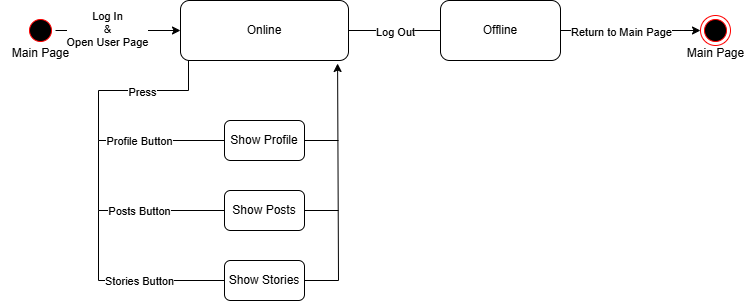

The diagram above was exported from draw.io. Its source (the exported page's mxGraphModel, read from the mxfile embedded in the PNG):
<mxGraphModel dx="880" dy="434" grid="1" gridSize="10" guides="1" tooltips="1" connect="1" arrows="1" fold="1" page="1" pageScale="1" pageWidth="827" pageHeight="1169" math="0" shadow="0">
  <root>
    <mxCell id="0" />
    <mxCell id="1" parent="0" />
    <mxCell id="Nie33L1LGUIJ3v2TZJb5-2" value="" style="ellipse;html=1;shape=endState;fillColor=#000000;strokeColor=#ff0000;" vertex="1" parent="1">
      <mxGeometry x="762" y="135" width="30" height="30" as="geometry" />
    </mxCell>
    <mxCell id="Nie33L1LGUIJ3v2TZJb5-4" value="Online" style="rounded=1;whiteSpace=wrap;html=1;" vertex="1" parent="1">
      <mxGeometry x="242" y="120" width="168" height="60" as="geometry" />
    </mxCell>
    <mxCell id="Nie33L1LGUIJ3v2TZJb5-5" value="" style="ellipse;html=1;shape=startState;fillColor=#000000;strokeColor=#ff0000;" vertex="1" parent="1">
      <mxGeometry x="87" y="135" width="30" height="30" as="geometry" />
    </mxCell>
    <mxCell id="Nie33L1LGUIJ3v2TZJb5-7" value="" style="endArrow=classic;html=1;rounded=0;exitX=1;exitY=0.5;exitDx=0;exitDy=0;entryX=0;entryY=0.5;entryDx=0;entryDy=0;" edge="1" parent="1" source="Nie33L1LGUIJ3v2TZJb5-5" target="Nie33L1LGUIJ3v2TZJb5-4">
      <mxGeometry width="50" height="50" relative="1" as="geometry">
        <mxPoint x="82" y="310" as="sourcePoint" />
        <mxPoint x="132" y="260" as="targetPoint" />
      </mxGeometry>
    </mxCell>
    <mxCell id="Nie33L1LGUIJ3v2TZJb5-10" value="Log In&lt;div&gt;&amp;amp;&lt;/div&gt;&lt;div&gt;Open User Page&lt;/div&gt;" style="edgeLabel;html=1;align=center;verticalAlign=middle;resizable=0;points=[];" vertex="1" connectable="0" parent="Nie33L1LGUIJ3v2TZJb5-7">
      <mxGeometry x="-0.18" y="2" relative="1" as="geometry">
        <mxPoint as="offset" />
      </mxGeometry>
    </mxCell>
    <mxCell id="Nie33L1LGUIJ3v2TZJb5-8" value="" style="endArrow=none;html=1;rounded=0;exitX=1;exitY=0.5;exitDx=0;exitDy=0;entryX=0;entryY=0.5;entryDx=0;entryDy=0;endFill=0;" edge="1" parent="1" source="Nie33L1LGUIJ3v2TZJb5-4" target="Nie33L1LGUIJ3v2TZJb5-9">
      <mxGeometry width="50" height="50" relative="1" as="geometry">
        <mxPoint x="392" y="149.5" as="sourcePoint" />
        <mxPoint x="502" y="150" as="targetPoint" />
      </mxGeometry>
    </mxCell>
    <mxCell id="Nie33L1LGUIJ3v2TZJb5-11" value="Log Out" style="edgeLabel;html=1;align=center;verticalAlign=middle;resizable=0;points=[];" vertex="1" connectable="0" parent="Nie33L1LGUIJ3v2TZJb5-8">
      <mxGeometry y="-1" relative="1" as="geometry">
        <mxPoint as="offset" />
      </mxGeometry>
    </mxCell>
    <mxCell id="Nie33L1LGUIJ3v2TZJb5-9" value="Offline" style="rounded=1;whiteSpace=wrap;html=1;" vertex="1" parent="1">
      <mxGeometry x="502" y="120" width="120" height="60" as="geometry" />
    </mxCell>
    <mxCell id="Nie33L1LGUIJ3v2TZJb5-14" value="" style="endArrow=classic;html=1;rounded=0;exitX=1;exitY=0.5;exitDx=0;exitDy=0;entryX=0;entryY=0.5;entryDx=0;entryDy=0;" edge="1" parent="1" source="Nie33L1LGUIJ3v2TZJb5-9" target="Nie33L1LGUIJ3v2TZJb5-2">
      <mxGeometry width="50" height="50" relative="1" as="geometry">
        <mxPoint x="642" y="290" as="sourcePoint" />
        <mxPoint x="692" y="240" as="targetPoint" />
      </mxGeometry>
    </mxCell>
    <mxCell id="Nie33L1LGUIJ3v2TZJb5-17" value="Return to Main Page" style="edgeLabel;html=1;align=center;verticalAlign=middle;resizable=0;points=[];" vertex="1" connectable="0" parent="Nie33L1LGUIJ3v2TZJb5-14">
      <mxGeometry x="-0.14" y="-1" relative="1" as="geometry">
        <mxPoint as="offset" />
      </mxGeometry>
    </mxCell>
    <mxCell id="Nie33L1LGUIJ3v2TZJb5-15" value="Main Page" style="text;html=1;align=center;verticalAlign=middle;resizable=0;points=[];autosize=1;strokeColor=none;fillColor=none;" vertex="1" parent="1">
      <mxGeometry x="62" y="158" width="80" height="30" as="geometry" />
    </mxCell>
    <mxCell id="Nie33L1LGUIJ3v2TZJb5-16" value="Main Page" style="text;html=1;align=center;verticalAlign=middle;resizable=0;points=[];autosize=1;strokeColor=none;fillColor=none;" vertex="1" parent="1">
      <mxGeometry x="737" y="158" width="80" height="30" as="geometry" />
    </mxCell>
    <mxCell id="Nie33L1LGUIJ3v2TZJb5-18" value="" style="endArrow=none;html=1;rounded=0;exitX=0.5;exitY=1;exitDx=0;exitDy=0;endFill=0;" edge="1" parent="1">
      <mxGeometry width="50" height="50" relative="1" as="geometry">
        <mxPoint x="250" y="180" as="sourcePoint" />
        <mxPoint x="250" y="210" as="targetPoint" />
      </mxGeometry>
    </mxCell>
    <mxCell id="Nie33L1LGUIJ3v2TZJb5-19" value="Show Profile" style="rounded=1;whiteSpace=wrap;html=1;" vertex="1" parent="1">
      <mxGeometry x="286" y="240" width="80" height="40" as="geometry" />
    </mxCell>
    <mxCell id="Nie33L1LGUIJ3v2TZJb5-21" value="" style="endArrow=none;html=1;rounded=0;endFill=0;" edge="1" parent="1">
      <mxGeometry width="50" height="50" relative="1" as="geometry">
        <mxPoint x="250" y="210" as="sourcePoint" />
        <mxPoint x="160" y="210" as="targetPoint" />
      </mxGeometry>
    </mxCell>
    <mxCell id="Nie33L1LGUIJ3v2TZJb5-32" value="Press" style="edgeLabel;html=1;align=center;verticalAlign=middle;resizable=0;points=[];" vertex="1" connectable="0" parent="Nie33L1LGUIJ3v2TZJb5-21">
      <mxGeometry x="0.0444" y="1" relative="1" as="geometry">
        <mxPoint as="offset" />
      </mxGeometry>
    </mxCell>
    <mxCell id="Nie33L1LGUIJ3v2TZJb5-22" value="" style="endArrow=none;html=1;rounded=0;exitX=0.5;exitY=1;exitDx=0;exitDy=0;endFill=0;" edge="1" parent="1">
      <mxGeometry width="50" height="50" relative="1" as="geometry">
        <mxPoint x="160" y="210" as="sourcePoint" />
        <mxPoint x="160" y="260" as="targetPoint" />
      </mxGeometry>
    </mxCell>
    <mxCell id="Nie33L1LGUIJ3v2TZJb5-23" value="" style="endArrow=none;html=1;rounded=0;endFill=0;exitX=0;exitY=0.5;exitDx=0;exitDy=0;" edge="1" parent="1" source="Nie33L1LGUIJ3v2TZJb5-19">
      <mxGeometry width="50" height="50" relative="1" as="geometry">
        <mxPoint x="280" y="260" as="sourcePoint" />
        <mxPoint x="160" y="260" as="targetPoint" />
      </mxGeometry>
    </mxCell>
    <mxCell id="Nie33L1LGUIJ3v2TZJb5-33" value="Profile Button" style="edgeLabel;html=1;align=center;verticalAlign=middle;resizable=0;points=[];" vertex="1" connectable="0" parent="Nie33L1LGUIJ3v2TZJb5-23">
      <mxGeometry x="0.3333" relative="1" as="geometry">
        <mxPoint x="-2" as="offset" />
      </mxGeometry>
    </mxCell>
    <mxCell id="Nie33L1LGUIJ3v2TZJb5-25" value="Show Posts" style="rounded=1;whiteSpace=wrap;html=1;" vertex="1" parent="1">
      <mxGeometry x="286" y="310" width="80" height="40" as="geometry" />
    </mxCell>
    <mxCell id="Nie33L1LGUIJ3v2TZJb5-27" value="" style="endArrow=none;html=1;rounded=0;endFill=0;" edge="1" parent="1">
      <mxGeometry width="50" height="50" relative="1" as="geometry">
        <mxPoint x="160" y="260" as="sourcePoint" />
        <mxPoint x="160" y="330" as="targetPoint" />
      </mxGeometry>
    </mxCell>
    <mxCell id="Nie33L1LGUIJ3v2TZJb5-28" value="" style="endArrow=none;html=1;rounded=0;endFill=0;exitX=0;exitY=0.5;exitDx=0;exitDy=0;" edge="1" parent="1" source="Nie33L1LGUIJ3v2TZJb5-25">
      <mxGeometry width="50" height="50" relative="1" as="geometry">
        <mxPoint x="280" y="330" as="sourcePoint" />
        <mxPoint x="160" y="330" as="targetPoint" />
      </mxGeometry>
    </mxCell>
    <mxCell id="Nie33L1LGUIJ3v2TZJb5-34" value="Posts Button" style="edgeLabel;html=1;align=center;verticalAlign=middle;resizable=0;points=[];" vertex="1" connectable="0" parent="Nie33L1LGUIJ3v2TZJb5-28">
      <mxGeometry x="0.4286" relative="1" as="geometry">
        <mxPoint x="4" as="offset" />
      </mxGeometry>
    </mxCell>
    <mxCell id="Nie33L1LGUIJ3v2TZJb5-29" value="Show Stories" style="rounded=1;whiteSpace=wrap;html=1;" vertex="1" parent="1">
      <mxGeometry x="286" y="380" width="80" height="40" as="geometry" />
    </mxCell>
    <mxCell id="Nie33L1LGUIJ3v2TZJb5-30" value="" style="endArrow=none;html=1;rounded=0;endFill=0;" edge="1" parent="1">
      <mxGeometry width="50" height="50" relative="1" as="geometry">
        <mxPoint x="160" y="330" as="sourcePoint" />
        <mxPoint x="160" y="400" as="targetPoint" />
      </mxGeometry>
    </mxCell>
    <mxCell id="Nie33L1LGUIJ3v2TZJb5-31" value="" style="endArrow=none;html=1;rounded=0;endFill=0;exitX=0;exitY=0.5;exitDx=0;exitDy=0;" edge="1" parent="1" source="Nie33L1LGUIJ3v2TZJb5-29">
      <mxGeometry width="50" height="50" relative="1" as="geometry">
        <mxPoint x="280" y="400" as="sourcePoint" />
        <mxPoint x="160" y="400" as="targetPoint" />
      </mxGeometry>
    </mxCell>
    <mxCell id="Nie33L1LGUIJ3v2TZJb5-35" value="Stories Button" style="edgeLabel;html=1;align=center;verticalAlign=middle;resizable=0;points=[];" vertex="1" connectable="0" parent="Nie33L1LGUIJ3v2TZJb5-31">
      <mxGeometry x="0.5238" y="1" relative="1" as="geometry">
        <mxPoint x="10" y="-1" as="offset" />
      </mxGeometry>
    </mxCell>
    <mxCell id="Nie33L1LGUIJ3v2TZJb5-36" value="" style="endArrow=classic;html=1;rounded=0;entryX=0.935;entryY=1.05;entryDx=0;entryDy=0;entryPerimeter=0;" edge="1" parent="1" target="Nie33L1LGUIJ3v2TZJb5-4">
      <mxGeometry width="50" height="50" relative="1" as="geometry">
        <mxPoint x="400" y="400" as="sourcePoint" />
        <mxPoint x="440" y="360" as="targetPoint" />
      </mxGeometry>
    </mxCell>
    <mxCell id="Nie33L1LGUIJ3v2TZJb5-37" value="" style="endArrow=none;html=1;rounded=0;exitX=1;exitY=0.5;exitDx=0;exitDy=0;" edge="1" parent="1" source="Nie33L1LGUIJ3v2TZJb5-29">
      <mxGeometry width="50" height="50" relative="1" as="geometry">
        <mxPoint x="230" y="520" as="sourcePoint" />
        <mxPoint x="400" y="400" as="targetPoint" />
      </mxGeometry>
    </mxCell>
    <mxCell id="Nie33L1LGUIJ3v2TZJb5-38" value="" style="endArrow=none;html=1;rounded=0;exitX=1;exitY=0.5;exitDx=0;exitDy=0;" edge="1" parent="1" source="Nie33L1LGUIJ3v2TZJb5-25">
      <mxGeometry width="50" height="50" relative="1" as="geometry">
        <mxPoint x="376" y="410" as="sourcePoint" />
        <mxPoint x="400" y="330" as="targetPoint" />
      </mxGeometry>
    </mxCell>
    <mxCell id="Nie33L1LGUIJ3v2TZJb5-39" value="" style="endArrow=none;html=1;rounded=0;entryX=1;entryY=0.5;entryDx=0;entryDy=0;" edge="1" parent="1" target="Nie33L1LGUIJ3v2TZJb5-19">
      <mxGeometry width="50" height="50" relative="1" as="geometry">
        <mxPoint x="400" y="260" as="sourcePoint" />
        <mxPoint x="420" y="420" as="targetPoint" />
      </mxGeometry>
    </mxCell>
  </root>
</mxGraphModel>